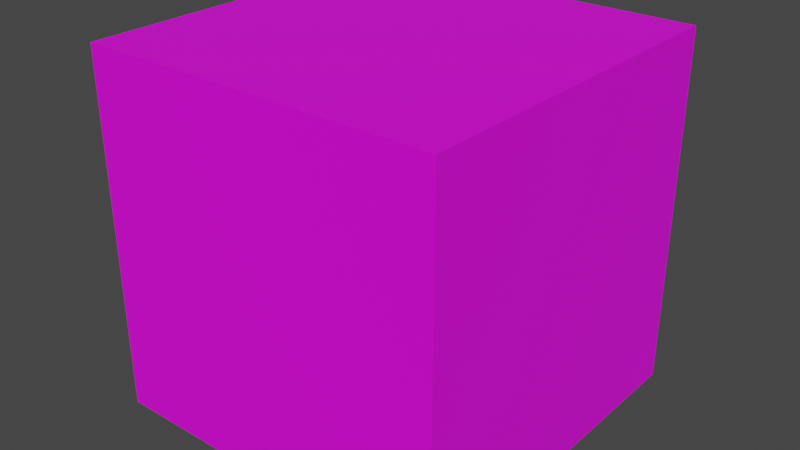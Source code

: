 # Source: blend.blend  (saved by Blender 3.6.13; exported with 4.5.12 LTS)
import bpy
from mathutils import Matrix  # noqa: F401  (used for matrix-valued properties, if any)

bpy.ops.wm.read_factory_settings(use_empty=True)
scene = bpy.context.scene
scene.name = 'Scene'

# ---- collections
col_collection = bpy.data.collections.new('Collection'); scene.collection.children.link(col_collection)

# ---- images (referenced by path relative to the original .blend; pixels are not part of the script)
import os
ASSET_DIR = os.environ.get("B2B_ASSET_DIR", "")  # directory of the original .blend (textures are referenced by path, not embedded)
HERE = os.path.dirname(os.path.abspath(__file__))  # packed textures are extracted next to this script under _unpacked/

def load_image(name, relpath, width, height, colorspace="sRGB"):
    """Load a texture the original file referenced (path relative to the .blend, or extracted next to this script)."""
    p = next((c for c in (os.path.join(HERE, relpath), os.path.join(ASSET_DIR, relpath)) if relpath and os.path.exists(c)), "")
    if p:
        img = bpy.data.images.load(p, check_existing=True)
        img.name = name
    else:  # same state as the original file: an image datablock whose file is absent (Cycles renders it pink)
        img = bpy.data.images.new(name, width, height)
        img.source = "FILE"
        img.filepath = "//" + (relpath or name)
    img.colorspace_settings.name = colorspace
    return img
img_5_png_001 = load_image('атлас 5.png.001', 'атлас 5.png', 1024, 1024, 'sRGB')

# ---- materials (node trees are filled in below, after node groups)
mat_x = bpy.data.materials.new('Атлас кубов')
mat_x.use_transparent_shadow = False
mat_x.roughness = 0.5

# ---- material node trees
mat_x.use_nodes = True; mat_x.node_tree.nodes.clear()
_N = mat_x.node_tree.nodes; _L = mat_x.node_tree.links
n0 = _N.new('ShaderNodeBsdfPrincipled'); n0.name = 'Principled BSDF'; n0.location = (10, 300)
n0.distribution = 'GGX'
n0.subsurface_method = 'RANDOM_WALK_SKIN'
n0.inputs[3].default_value = 1.45
n0.inputs[27].default_value = (0.0, 0.0, 0.0, 1.0)
n0.inputs[28].default_value = 1.0
n1 = _N.new('ShaderNodeOutputMaterial'); n1.name = 'Material Output'; n1.location = (300, 300)
n2 = _N.new('ShaderNodeNormalMap'); n2.name = 'Normal Map'; n2.location = (-300, -300)
n2.label = 'Normal/Map'
n2.inputs[0].default_value = 0.0
n3 = _N.new('ShaderNodeTexImage'); n3.name = 'Image Texture'; n3.location = (-300, 600)
n3.image = img_5_png_001
_L.new(n0.outputs[0], n1.inputs[0])
_L.new(n2.outputs[0], n0.inputs[5])
_L.new(n3.outputs[0], n0.inputs[0])
n1.is_active_output = True

# ---- world
world_world = bpy.data.worlds.new('World'); scene.world = world_world
world_world.use_nodes = True; world_world.node_tree.nodes.clear()
_N = world_world.node_tree.nodes; _L = world_world.node_tree.links
n0 = _N.new('ShaderNodeOutputWorld'); n0.name = 'World Output'; n0.location = (300, 300)
n1 = _N.new('ShaderNodeBackground'); n1.name = 'Background'; n1.location = (10, 300)
n1.inputs[0].default_value = (0.05088, 0.05088, 0.05088, 1.0)
_L.new(n1.outputs[0], n0.inputs[0])
n0.is_active_output = True
world_world.color = (0.05088, 0.05088, 0.05088)
world_world.use_sun_shadow = False
world_world.sun_shadow_jitter_overblur = 0.0

# ---- meshes
me_cube_001 = bpy.data.meshes.new('Cube.001')
me_cube_001.from_pydata([(0.5, -0.5, 0.5), (0.5, 0.5, 0.5), (0.5, -0.5, -0.5), (0.5, 0.5, -0.5), (-0.5, -0.5, 0.5), (-0.5, 0.5, 0.5), (-0.5, -0.5, -0.5), (-0.5, 0.5, -0.5)], [], [(0, 4, 6, 2), (3, 2, 6, 7), (7, 6, 4, 5), (5, 1, 3, 7), (1, 0, 2, 3), (5, 4, 0, 1)])
me_cube_001.polygons.foreach_set('use_smooth', [True] * 6)
_k = set([(0, 1), (0, 2), (0, 4), (1, 3), (1, 5), (2, 3), (2, 6), (3, 7), (4, 5), (4, 6), (5, 7), (6, 7)])
me_cube_001.attributes.new('sharp_edge', 'BOOLEAN', 'EDGE').data.foreach_set('value', [ (min(e.vertices), max(e.vertices)) in _k for e in me_cube_001.edges])
_uv = me_cube_001.uv_layers.new(name='UVMap')
_uv.uv.foreach_set('vector', [0.3144, 0.7543, 0.3711, 0.7543, 0.3711, 0.8105, 0.3144, 0.8105, 0.3118, 0.8089, 0.3118, 0.7482, 0.3723, 0.7482, 0.3723, 0.8089, 0.3178, 0.8101, 0.3178, 0.7526, 0.3734, 0.7526, 0.3734, 0.8101, 0.3147, 0.8092, 0.3147, 0.7534, 0.3704, 0.7534, 0.3704, 0.8092, 0.3159, 0.8095, 0.3159, 0.7527, 0.3727, 0.7527, 0.3727, 0.8095, 0.3179, 0.8098, 0.3179, 0.7544, 0.3734, 0.7544, 0.3734, 0.8098])
me_cube_001.materials.append(mat_x)
me_cube_001.update()
me_cube_001.normals_split_custom_set([tuple(v) for v in zip(*[iter([0.0, -1.0, -2.98e-07, 0.0, -1.0, -2.98e-07, 0.0, -1.0, -2.98e-07, 0.0, -1.0, -2.98e-07, 0.0, 3.278e-07, -1.0, 0.0, 3.278e-07, -1.0, 0.0, 3.278e-07, -1.0, 0.0, 3.278e-07, -1.0, -1.0, 1.49e-08, 0.0, -1.0, 1.49e-08, 0.0, -1.0, 1.49e-08, 0.0, -1.0, 1.49e-08, 0.0, 0.0, 1.0, 2.98e-07, 0.0, 1.0, 2.98e-07, 0.0, 1.0, 2.98e-07, 0.0, 1.0, 2.98e-07, 1.0, -1.49e-08, 0.0, 1.0, -1.49e-08, 0.0, 1.0, -1.49e-08, 0.0, 1.0, -1.49e-08, 0.0, 0.0, -3.278e-07, 1.0, 0.0, -3.278e-07, 1.0, 0.0, -3.278e-07, 1.0, 0.0, -3.278e-07, 1.0])] * 3)])

# ---- objects
ob_x = bpy.data.objects.new('Куб - Листья на дереве', me_cube_001)

# ---- transforms, parenting, visibility, modifiers, constraints
ob_x.location = (0.0, 0.0, 0.0)
ob_x.rotation_euler = (1.571, -0.0, 0.0)
ob_x.color = (0.8, 0.8, 0.8, 1.0)

# ---- collection membership
col_collection.objects.link(ob_x)

# ---- scene / render settings (as saved in the file)
scene.frame_start = 1; scene.frame_end = 250; scene.frame_set(1)
scene.render.engine = 'BLENDER_EEVEE_NEXT'
scene.cycles.sampling_pattern = 'TABULATED_SOBOL'
scene.view_settings.view_transform = 'Filmic'
bpy.context.view_layer.update()

# ---- added for rendering (the .blend has no active camera and no usable light): camera, sun
cam_auto = bpy.data.cameras.new('AutoCamera')
cam_auto.lens = 50.0
cam_auto.sensor_width = 36.0
cam_auto.clip_end = 1000.0
ob_auto_camera = bpy.data.objects.new('AutoCamera', cam_auto)
scene.collection.objects.link(ob_auto_camera)
ob_auto_camera.location = (1.60254, -1.92304, 1.28203)
ob_auto_camera.rotation_euler = (1.09748, -7.21219e-08, 0.694738)
scene.camera = ob_auto_camera
light_auto_sun = bpy.data.lights.new('AutoSun', 'SUN')
light_auto_sun.energy = 3.0
light_auto_sun.angle = 0.0523599
ob_auto_sun = bpy.data.objects.new('AutoSun', light_auto_sun)
scene.collection.objects.link(ob_auto_sun)
ob_auto_sun.rotation_euler = (0.872665, 0.174533, 0.523599)
bpy.context.view_layer.update()
